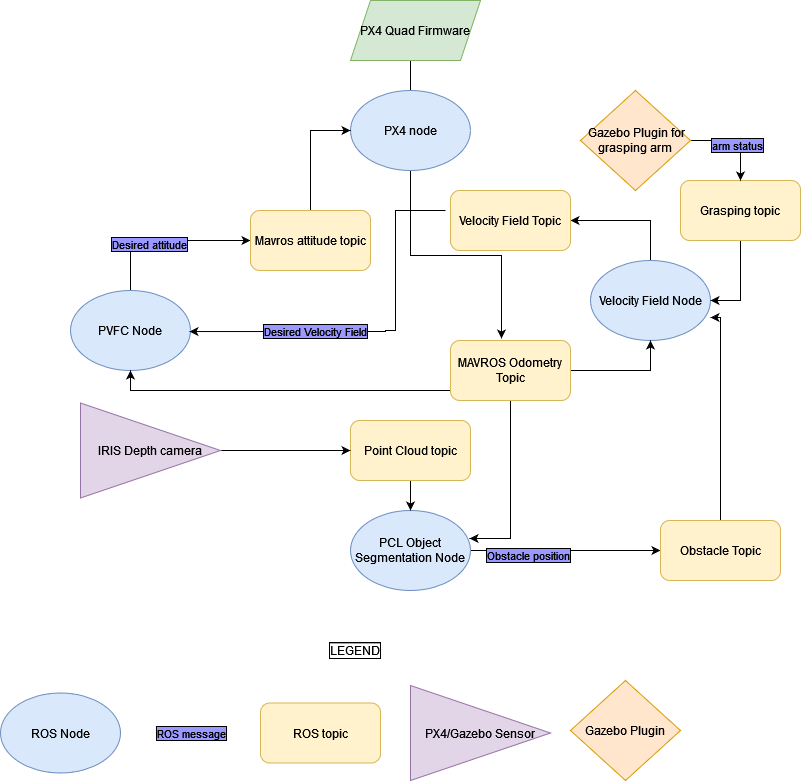

The diagram above was exported from draw.io. Its source (the exported page's mxGraphModel, read from the mxfile embedded in the PNG):
<mxGraphModel dx="2062" dy="2204" grid="1" gridSize="10" guides="1" tooltips="1" connect="1" arrows="1" fold="1" page="1" pageScale="1" pageWidth="850" pageHeight="1100" math="0" shadow="0">
  <root>
    <mxCell id="0" />
    <mxCell id="1" parent="0" />
    <mxCell id="yWOHuXizbikaZ6SiIBa7-39" style="edgeStyle=orthogonalEdgeStyle;rounded=0;orthogonalLoop=1;jettySize=auto;html=1;entryX=1;entryY=0.5;entryDx=0;entryDy=0;" parent="1" source="yWOHuXizbikaZ6SiIBa7-2" target="yWOHuXizbikaZ6SiIBa7-15" edge="1">
      <mxGeometry relative="1" as="geometry">
        <Array as="points">
          <mxPoint x="680" y="180" />
        </Array>
      </mxGeometry>
    </mxCell>
    <mxCell id="yWOHuXizbikaZ6SiIBa7-2" value="Velocity Field Node" style="ellipse;whiteSpace=wrap;html=1;fillColor=#dae8fc;strokeColor=#6c8ebf;" parent="1" vertex="1">
      <mxGeometry x="620" y="220" width="120" height="80" as="geometry" />
    </mxCell>
    <mxCell id="yWOHuXizbikaZ6SiIBa7-24" style="edgeStyle=orthogonalEdgeStyle;rounded=0;orthogonalLoop=1;jettySize=auto;html=1;entryX=0;entryY=0.5;entryDx=0;entryDy=0;" parent="1" source="yWOHuXizbikaZ6SiIBa7-3" target="yWOHuXizbikaZ6SiIBa7-16" edge="1">
      <mxGeometry relative="1" as="geometry">
        <Array as="points">
          <mxPoint x="160" y="200" />
        </Array>
      </mxGeometry>
    </mxCell>
    <mxCell id="yWOHuXizbikaZ6SiIBa7-25" value="Desired attitude" style="edgeLabel;html=1;align=center;verticalAlign=middle;resizable=0;points=[];labelBorderColor=default;labelBackgroundColor=#9999FF;" parent="yWOHuXizbikaZ6SiIBa7-24" connectable="0" vertex="1">
      <mxGeometry x="-0.2" y="-3" relative="1" as="geometry">
        <mxPoint as="offset" />
      </mxGeometry>
    </mxCell>
    <mxCell id="yWOHuXizbikaZ6SiIBa7-3" value="&lt;div&gt;PVFC Node&lt;/div&gt;" style="ellipse;whiteSpace=wrap;html=1;fillColor=#dae8fc;strokeColor=#6c8ebf;" parent="1" vertex="1">
      <mxGeometry x="100" y="250" width="120" height="80" as="geometry" />
    </mxCell>
    <mxCell id="hKadQw2OdFPYV9qd7COD-1" style="edgeStyle=orthogonalEdgeStyle;rounded=0;orthogonalLoop=1;jettySize=auto;html=1;endArrow=none;endFill=0;" parent="1" source="yWOHuXizbikaZ6SiIBa7-4" edge="1">
      <mxGeometry relative="1" as="geometry">
        <mxPoint x="440" y="20" as="targetPoint" />
      </mxGeometry>
    </mxCell>
    <mxCell id="hKadQw2OdFPYV9qd7COD-6" style="edgeStyle=orthogonalEdgeStyle;rounded=0;orthogonalLoop=1;jettySize=auto;html=1;entryX=0.425;entryY=-0.033;entryDx=0;entryDy=0;entryPerimeter=0;startArrow=none;startFill=0;endArrow=classic;endFill=1;" parent="1" source="yWOHuXizbikaZ6SiIBa7-4" target="yWOHuXizbikaZ6SiIBa7-22" edge="1">
      <mxGeometry relative="1" as="geometry" />
    </mxCell>
    <mxCell id="yWOHuXizbikaZ6SiIBa7-4" value="PX4 node" style="ellipse;whiteSpace=wrap;html=1;fillColor=#dae8fc;strokeColor=#6c8ebf;" parent="1" vertex="1">
      <mxGeometry x="380" y="50" width="120" height="80" as="geometry" />
    </mxCell>
    <mxCell id="yWOHuXizbikaZ6SiIBa7-42" style="edgeStyle=orthogonalEdgeStyle;rounded=0;orthogonalLoop=1;jettySize=auto;html=1;entryX=0;entryY=0.5;entryDx=0;entryDy=0;" parent="1" source="yWOHuXizbikaZ6SiIBa7-5" target="yWOHuXizbikaZ6SiIBa7-33" edge="1">
      <mxGeometry relative="1" as="geometry" />
    </mxCell>
    <mxCell id="yWOHuXizbikaZ6SiIBa7-46" value="Obstacle position" style="edgeLabel;html=1;align=center;verticalAlign=middle;resizable=0;points=[];labelBorderColor=default;labelBackgroundColor=#9999FF;" parent="yWOHuXizbikaZ6SiIBa7-42" connectable="0" vertex="1">
      <mxGeometry x="-0.4" y="-4" relative="1" as="geometry">
        <mxPoint as="offset" />
      </mxGeometry>
    </mxCell>
    <mxCell id="yWOHuXizbikaZ6SiIBa7-5" value="PCL Object Segmentation Node" style="ellipse;whiteSpace=wrap;html=1;fillColor=#dae8fc;strokeColor=#6c8ebf;" parent="1" vertex="1">
      <mxGeometry x="380" y="470" width="120" height="80" as="geometry" />
    </mxCell>
    <mxCell id="yWOHuXizbikaZ6SiIBa7-40" style="edgeStyle=orthogonalEdgeStyle;rounded=0;orthogonalLoop=1;jettySize=auto;html=1;entryX=1.033;entryY=0.638;entryDx=0;entryDy=0;entryPerimeter=0;" parent="1" edge="1">
      <mxGeometry relative="1" as="geometry">
        <Array as="points">
          <mxPoint x="425" y="170" />
          <mxPoint x="425" y="290" />
          <mxPoint x="415" y="290" />
        </Array>
        <mxPoint x="475" y="170" as="sourcePoint" />
        <mxPoint x="218.96000000000004" y="291.03999999999996" as="targetPoint" />
      </mxGeometry>
    </mxCell>
    <mxCell id="yWOHuXizbikaZ6SiIBa7-44" value="Desired Velocity Field" style="edgeLabel;html=1;align=center;verticalAlign=middle;resizable=0;points=[];labelBorderColor=default;labelBackgroundColor=#9999FF;" parent="yWOHuXizbikaZ6SiIBa7-40" connectable="0" vertex="1">
      <mxGeometry x="0.3367" y="1" relative="1" as="geometry">
        <mxPoint y="-2" as="offset" />
      </mxGeometry>
    </mxCell>
    <mxCell id="yWOHuXizbikaZ6SiIBa7-15" value="Velocity Field Topic" style="rounded=1;whiteSpace=wrap;html=1;fillColor=#fff2cc;strokeColor=#d6b656;" parent="1" vertex="1">
      <mxGeometry x="480" y="150" width="120" height="60" as="geometry" />
    </mxCell>
    <mxCell id="yWOHuXizbikaZ6SiIBa7-26" style="edgeStyle=orthogonalEdgeStyle;rounded=0;orthogonalLoop=1;jettySize=auto;html=1;entryX=0;entryY=0.5;entryDx=0;entryDy=0;" parent="1" source="yWOHuXizbikaZ6SiIBa7-16" target="yWOHuXizbikaZ6SiIBa7-4" edge="1">
      <mxGeometry relative="1" as="geometry" />
    </mxCell>
    <mxCell id="yWOHuXizbikaZ6SiIBa7-16" value="Mavros attitude topic" style="rounded=1;whiteSpace=wrap;html=1;fillColor=#fff2cc;strokeColor=#d6b656;" parent="1" vertex="1">
      <mxGeometry x="280" y="170" width="120" height="60" as="geometry" />
    </mxCell>
    <mxCell id="yWOHuXizbikaZ6SiIBa7-41" style="edgeStyle=orthogonalEdgeStyle;rounded=0;orthogonalLoop=1;jettySize=auto;html=1;entryX=1;entryY=0.5;entryDx=0;entryDy=0;" parent="1" source="yWOHuXizbikaZ6SiIBa7-17" target="yWOHuXizbikaZ6SiIBa7-2" edge="1">
      <mxGeometry relative="1" as="geometry" />
    </mxCell>
    <mxCell id="yWOHuXizbikaZ6SiIBa7-17" value="Grasping topic" style="rounded=1;whiteSpace=wrap;html=1;fillColor=#fff2cc;strokeColor=#d6b656;" parent="1" vertex="1">
      <mxGeometry x="710" y="140" width="120" height="60" as="geometry" />
    </mxCell>
    <mxCell id="yWOHuXizbikaZ6SiIBa7-37" style="edgeStyle=orthogonalEdgeStyle;rounded=0;orthogonalLoop=1;jettySize=auto;html=1;entryX=0.5;entryY=0;entryDx=0;entryDy=0;" parent="1" source="yWOHuXizbikaZ6SiIBa7-18" target="yWOHuXizbikaZ6SiIBa7-17" edge="1">
      <mxGeometry relative="1" as="geometry">
        <Array as="points">
          <mxPoint x="770" y="100" />
        </Array>
      </mxGeometry>
    </mxCell>
    <mxCell id="yWOHuXizbikaZ6SiIBa7-47" value="arm status" style="edgeLabel;html=1;align=center;verticalAlign=middle;resizable=0;points=[];labelBorderColor=default;labelBackgroundColor=#9999FF;" parent="yWOHuXizbikaZ6SiIBa7-37" connectable="0" vertex="1">
      <mxGeometry x="0.2" y="-4" relative="1" as="geometry">
        <mxPoint as="offset" />
      </mxGeometry>
    </mxCell>
    <mxCell id="yWOHuXizbikaZ6SiIBa7-18" value="&amp;nbsp;Gazebo Plugin for grasping arm " style="rhombus;whiteSpace=wrap;html=1;fillColor=#ffe6cc;strokeColor=#d79b00;" parent="1" vertex="1">
      <mxGeometry x="610" y="50" width="110" height="100" as="geometry" />
    </mxCell>
    <mxCell id="yWOHuXizbikaZ6SiIBa7-34" style="edgeStyle=orthogonalEdgeStyle;rounded=0;orthogonalLoop=1;jettySize=auto;html=1;entryX=0.5;entryY=1;entryDx=0;entryDy=0;" parent="1" source="yWOHuXizbikaZ6SiIBa7-22" target="yWOHuXizbikaZ6SiIBa7-2" edge="1">
      <mxGeometry relative="1" as="geometry" />
    </mxCell>
    <mxCell id="yWOHuXizbikaZ6SiIBa7-45" style="edgeStyle=orthogonalEdgeStyle;rounded=0;orthogonalLoop=1;jettySize=auto;html=1;entryX=0.992;entryY=0.35;entryDx=0;entryDy=0;entryPerimeter=0;" parent="1" source="yWOHuXizbikaZ6SiIBa7-22" target="yWOHuXizbikaZ6SiIBa7-5" edge="1">
      <mxGeometry relative="1" as="geometry" />
    </mxCell>
    <mxCell id="hKadQw2OdFPYV9qd7COD-7" style="edgeStyle=orthogonalEdgeStyle;rounded=0;orthogonalLoop=1;jettySize=auto;html=1;entryX=0.5;entryY=1;entryDx=0;entryDy=0;startArrow=none;startFill=0;endArrow=classic;endFill=1;" parent="1" source="yWOHuXizbikaZ6SiIBa7-22" target="yWOHuXizbikaZ6SiIBa7-3" edge="1">
      <mxGeometry relative="1" as="geometry">
        <Array as="points">
          <mxPoint x="160" y="350" />
        </Array>
      </mxGeometry>
    </mxCell>
    <mxCell id="yWOHuXizbikaZ6SiIBa7-22" value="MAVROS Odometry Topic" style="rounded=1;whiteSpace=wrap;html=1;fillColor=#fff2cc;strokeColor=#d6b656;" parent="1" vertex="1">
      <mxGeometry x="480" y="300" width="120" height="60" as="geometry" />
    </mxCell>
    <mxCell id="yWOHuXizbikaZ6SiIBa7-31" style="edgeStyle=orthogonalEdgeStyle;rounded=0;orthogonalLoop=1;jettySize=auto;html=1;" parent="1" source="yWOHuXizbikaZ6SiIBa7-23" target="yWOHuXizbikaZ6SiIBa7-5" edge="1">
      <mxGeometry relative="1" as="geometry" />
    </mxCell>
    <mxCell id="yWOHuXizbikaZ6SiIBa7-23" value="Point Cloud topic" style="rounded=1;whiteSpace=wrap;html=1;fillColor=#fff2cc;strokeColor=#d6b656;" parent="1" vertex="1">
      <mxGeometry x="380" y="380" width="120" height="60" as="geometry" />
    </mxCell>
    <mxCell id="yWOHuXizbikaZ6SiIBa7-43" style="edgeStyle=orthogonalEdgeStyle;rounded=0;orthogonalLoop=1;jettySize=auto;html=1;entryX=1;entryY=0.713;entryDx=0;entryDy=0;entryPerimeter=0;" parent="1" source="yWOHuXizbikaZ6SiIBa7-33" target="yWOHuXizbikaZ6SiIBa7-2" edge="1">
      <mxGeometry relative="1" as="geometry">
        <Array as="points">
          <mxPoint x="750" y="277" />
        </Array>
      </mxGeometry>
    </mxCell>
    <mxCell id="yWOHuXizbikaZ6SiIBa7-33" value="Obstacle Topic" style="rounded=1;whiteSpace=wrap;html=1;fillColor=#fff2cc;strokeColor=#d6b656;" parent="1" vertex="1">
      <mxGeometry x="690" y="480" width="120" height="60" as="geometry" />
    </mxCell>
    <mxCell id="hKadQw2OdFPYV9qd7COD-2" value="PX4 Quad Firmware" style="shape=parallelogram;perimeter=parallelogramPerimeter;whiteSpace=wrap;html=1;fixedSize=1;fillColor=#d5e8d4;strokeColor=#82b366;" parent="1" vertex="1">
      <mxGeometry x="380" y="-40" width="130" height="60" as="geometry" />
    </mxCell>
    <mxCell id="hlFoSXfDje97ZWxXjajO-4" style="edgeStyle=orthogonalEdgeStyle;rounded=0;orthogonalLoop=1;jettySize=auto;html=1;exitX=1;exitY=0.5;exitDx=0;exitDy=0;entryX=0;entryY=0.5;entryDx=0;entryDy=0;" edge="1" parent="1" source="hlFoSXfDje97ZWxXjajO-2" target="yWOHuXizbikaZ6SiIBa7-23">
      <mxGeometry relative="1" as="geometry" />
    </mxCell>
    <mxCell id="hlFoSXfDje97ZWxXjajO-2" value="IRIS Depth camera" style="triangle;whiteSpace=wrap;html=1;fillColor=#e1d5e7;strokeColor=#9673a6;" vertex="1" parent="1">
      <mxGeometry x="110" y="362.5" width="140" height="95" as="geometry" />
    </mxCell>
    <mxCell id="hlFoSXfDje97ZWxXjajO-5" value="ROS Node" style="ellipse;whiteSpace=wrap;html=1;fillColor=#dae8fc;strokeColor=#6c8ebf;" vertex="1" parent="1">
      <mxGeometry x="30" y="652.5" width="120" height="80" as="geometry" />
    </mxCell>
    <mxCell id="hlFoSXfDje97ZWxXjajO-6" value="ROS message" style="edgeLabel;html=1;align=center;verticalAlign=middle;resizable=0;points=[];labelBorderColor=default;labelBackgroundColor=#9999FF;" connectable="0" vertex="1" parent="1">
      <mxGeometry x="220" y="692.5" as="geometry" />
    </mxCell>
    <mxCell id="hlFoSXfDje97ZWxXjajO-7" value="ROS topic" style="rounded=1;whiteSpace=wrap;html=1;fillColor=#fff2cc;strokeColor=#d6b656;" vertex="1" parent="1">
      <mxGeometry x="290" y="662.5" width="120" height="60" as="geometry" />
    </mxCell>
    <mxCell id="hlFoSXfDje97ZWxXjajO-8" value="PX4/Gazebo Sensor" style="triangle;whiteSpace=wrap;html=1;fillColor=#e1d5e7;strokeColor=#9673a6;" vertex="1" parent="1">
      <mxGeometry x="440" y="645" width="140" height="95" as="geometry" />
    </mxCell>
    <mxCell id="hlFoSXfDje97ZWxXjajO-9" value="Gazebo Plugin" style="rhombus;whiteSpace=wrap;html=1;fillColor=#ffe6cc;strokeColor=#d79b00;" vertex="1" parent="1">
      <mxGeometry x="600" y="640" width="110" height="100" as="geometry" />
    </mxCell>
    <mxCell id="hlFoSXfDje97ZWxXjajO-10" value="&lt;span style=&quot;background-color: rgb(255, 255, 255);&quot;&gt;LEGEND&lt;/span&gt;" style="text;html=1;strokeColor=none;fillColor=none;align=center;verticalAlign=middle;whiteSpace=wrap;rounded=0;labelBackgroundColor=#9999FF;fontColor=default;labelBorderColor=default;" vertex="1" parent="1">
      <mxGeometry x="345" y="590" width="80" height="40" as="geometry" />
    </mxCell>
  </root>
</mxGraphModel>